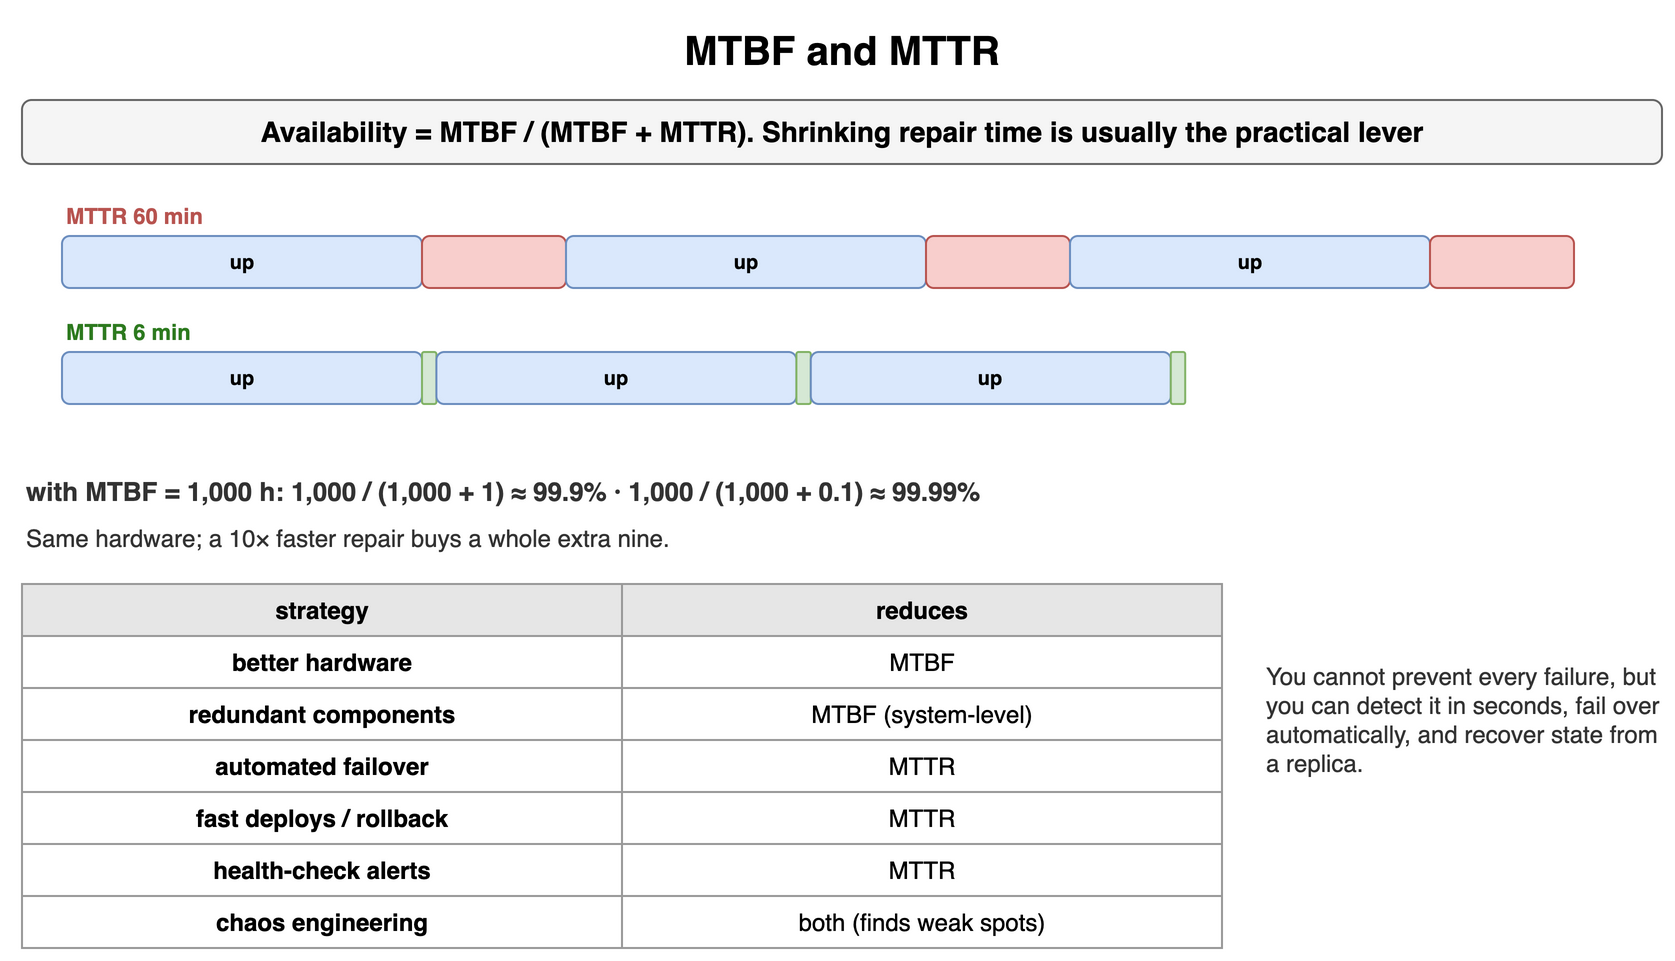

The diagram above was exported from draw.io. Its source (the exported page's mxGraphModel, read from the mxfile embedded in the PNG):
<mxGraphModel dx="900" dy="494" grid="1" gridSize="10" guides="1" tooltips="1" connect="1" arrows="1" fold="1" page="1" pageScale="1" pageWidth="900" pageHeight="494" math="0" shadow="0">
  <root>
    <mxCell id="0" />
    <mxCell id="1" parent="0" />
    <mxCell id="h21" value="MTBF and MTTR" style="text;html=1;align=center;verticalAlign=middle;whiteSpace=wrap;fontSize=20;fontStyle=1;" vertex="1" parent="1">
      <mxGeometry x="40" y="10" width="820" height="30" as="geometry" />
    </mxCell>
    <mxCell id="h22" value="Availability = MTBF / (MTBF + MTTR). Shrinking repair time is usually the practical lever" style="rounded=1;whiteSpace=wrap;html=1;fillColor=#f5f5f5;strokeColor=#666666;fontStyle=1;fontSize=14;" vertex="1" parent="1">
      <mxGeometry x="40" y="50" width="820" height="32" as="geometry" />
    </mxCell>
    <mxCell id="h23" value="MTTR 60 min" style="text;html=1;whiteSpace=wrap;fontSize=11;align=left;verticalAlign=middle;fontSize=11;fontColor=#b85450;fontStyle=1;" vertex="1" parent="1">
      <mxGeometry x="60" y="100" width="200" height="16" as="geometry" />
    </mxCell>
    <mxCell id="h24" value="up" style="rounded=1;whiteSpace=wrap;html=1;fillColor=#dae8fc;strokeColor=#6c8ebf;fontSize=10;align=center;fontStyle=1;" vertex="1" parent="1">
      <mxGeometry x="60" y="118" width="180" height="26" as="geometry" />
    </mxCell>
    <mxCell id="h25" value="" style="rounded=1;whiteSpace=wrap;html=1;fillColor=#f8cecc;strokeColor=#b85450;fontSize=12;align=center;fontStyle=1;" vertex="1" parent="1">
      <mxGeometry x="240" y="118" width="72.0" height="26" as="geometry" />
    </mxCell>
    <mxCell id="h26" value="up" style="rounded=1;whiteSpace=wrap;html=1;fillColor=#dae8fc;strokeColor=#6c8ebf;fontSize=10;align=center;fontStyle=1;" vertex="1" parent="1">
      <mxGeometry x="312.0" y="118" width="180" height="26" as="geometry" />
    </mxCell>
    <mxCell id="h27" value="" style="rounded=1;whiteSpace=wrap;html=1;fillColor=#f8cecc;strokeColor=#b85450;fontSize=12;align=center;fontStyle=1;" vertex="1" parent="1">
      <mxGeometry x="492.0" y="118" width="72.0" height="26" as="geometry" />
    </mxCell>
    <mxCell id="h28" value="up" style="rounded=1;whiteSpace=wrap;html=1;fillColor=#dae8fc;strokeColor=#6c8ebf;fontSize=10;align=center;fontStyle=1;" vertex="1" parent="1">
      <mxGeometry x="564.0" y="118" width="180" height="26" as="geometry" />
    </mxCell>
    <mxCell id="h29" value="" style="rounded=1;whiteSpace=wrap;html=1;fillColor=#f8cecc;strokeColor=#b85450;fontSize=12;align=center;fontStyle=1;" vertex="1" parent="1">
      <mxGeometry x="744.0" y="118" width="72.0" height="26" as="geometry" />
    </mxCell>
    <mxCell id="h210" value="MTTR 6 min" style="text;html=1;whiteSpace=wrap;fontSize=11;align=left;verticalAlign=middle;fontSize=11;fontColor=#2d7a1f;fontStyle=1;" vertex="1" parent="1">
      <mxGeometry x="60" y="158" width="200" height="16" as="geometry" />
    </mxCell>
    <mxCell id="h211" value="up" style="rounded=1;whiteSpace=wrap;html=1;fillColor=#dae8fc;strokeColor=#6c8ebf;fontSize=10;align=center;fontStyle=1;" vertex="1" parent="1">
      <mxGeometry x="60" y="176" width="180" height="26" as="geometry" />
    </mxCell>
    <mxCell id="h212" value="" style="rounded=1;whiteSpace=wrap;html=1;fillColor=#d5e8d4;strokeColor=#82b366;fontSize=12;align=center;fontStyle=1;" vertex="1" parent="1">
      <mxGeometry x="240" y="176" width="7.199999999999999" height="26" as="geometry" />
    </mxCell>
    <mxCell id="h213" value="up" style="rounded=1;whiteSpace=wrap;html=1;fillColor=#dae8fc;strokeColor=#6c8ebf;fontSize=10;align=center;fontStyle=1;" vertex="1" parent="1">
      <mxGeometry x="247.2" y="176" width="180" height="26" as="geometry" />
    </mxCell>
    <mxCell id="h214" value="" style="rounded=1;whiteSpace=wrap;html=1;fillColor=#d5e8d4;strokeColor=#82b366;fontSize=12;align=center;fontStyle=1;" vertex="1" parent="1">
      <mxGeometry x="427.2" y="176" width="7.199999999999999" height="26" as="geometry" />
    </mxCell>
    <mxCell id="h215" value="up" style="rounded=1;whiteSpace=wrap;html=1;fillColor=#dae8fc;strokeColor=#6c8ebf;fontSize=10;align=center;fontStyle=1;" vertex="1" parent="1">
      <mxGeometry x="434.4" y="176" width="180" height="26" as="geometry" />
    </mxCell>
    <mxCell id="h216" value="" style="rounded=1;whiteSpace=wrap;html=1;fillColor=#d5e8d4;strokeColor=#82b366;fontSize=12;align=center;fontStyle=1;" vertex="1" parent="1">
      <mxGeometry x="614.4" y="176" width="7.199999999999999" height="26" as="geometry" />
    </mxCell>
    <mxCell id="h217" value="with MTBF = 1,000 h:  1,000 / (1,000 + 1) ≈ 99.9%   ·   1,000 / (1,000 + 0.1) ≈ 99.99%" style="text;html=1;whiteSpace=wrap;fontSize=11;align=left;verticalAlign=middle;fontSize=13;fontColor=#333333;fontStyle=1;" vertex="1" parent="1">
      <mxGeometry x="40" y="236" width="820" height="20" as="geometry" />
    </mxCell>
    <mxCell id="h218" value="Same hardware; a 10× faster repair buys a whole extra nine." style="text;html=1;whiteSpace=wrap;fontSize=11;align=left;verticalAlign=middle;fontSize=12;fontColor=#333333;" vertex="1" parent="1">
      <mxGeometry x="40" y="260" width="820" height="18" as="geometry" />
    </mxCell>
    <mxCell id="h219" value="strategy" style="whiteSpace=wrap;html=1;fillColor=#e6e6e6;strokeColor=#999999;fontStyle=1;fontSize=12;" vertex="1" parent="1">
      <mxGeometry x="40" y="292" width="300" height="26" as="geometry" />
    </mxCell>
    <mxCell id="h220" value="reduces" style="whiteSpace=wrap;html=1;fillColor=#e6e6e6;strokeColor=#999999;fontStyle=1;fontSize=12;" vertex="1" parent="1">
      <mxGeometry x="340" y="292" width="300" height="26" as="geometry" />
    </mxCell>
    <mxCell id="h221" value="better hardware" style="whiteSpace=wrap;html=1;strokeColor=#999999;fontSize=12;fillColor=#ffffff;fontStyle=1;" vertex="1" parent="1">
      <mxGeometry x="40" y="318" width="300" height="26" as="geometry" />
    </mxCell>
    <mxCell id="h222" value="MTBF" style="whiteSpace=wrap;html=1;strokeColor=#999999;fontSize=12;fillColor=#ffffff;" vertex="1" parent="1">
      <mxGeometry x="340" y="318" width="300" height="26" as="geometry" />
    </mxCell>
    <mxCell id="h223" value="redundant components" style="whiteSpace=wrap;html=1;strokeColor=#999999;fontSize=12;fillColor=#ffffff;fontStyle=1;" vertex="1" parent="1">
      <mxGeometry x="40" y="344" width="300" height="26" as="geometry" />
    </mxCell>
    <mxCell id="h224" value="MTBF (system-level)" style="whiteSpace=wrap;html=1;strokeColor=#999999;fontSize=12;fillColor=#ffffff;" vertex="1" parent="1">
      <mxGeometry x="340" y="344" width="300" height="26" as="geometry" />
    </mxCell>
    <mxCell id="h225" value="automated failover" style="whiteSpace=wrap;html=1;strokeColor=#999999;fontSize=12;fillColor=#ffffff;fontStyle=1;" vertex="1" parent="1">
      <mxGeometry x="40" y="370" width="300" height="26" as="geometry" />
    </mxCell>
    <mxCell id="h226" value="MTTR" style="whiteSpace=wrap;html=1;strokeColor=#999999;fontSize=12;fillColor=#ffffff;" vertex="1" parent="1">
      <mxGeometry x="340" y="370" width="300" height="26" as="geometry" />
    </mxCell>
    <mxCell id="h227" value="fast deploys / rollback" style="whiteSpace=wrap;html=1;strokeColor=#999999;fontSize=12;fillColor=#ffffff;fontStyle=1;" vertex="1" parent="1">
      <mxGeometry x="40" y="396" width="300" height="26" as="geometry" />
    </mxCell>
    <mxCell id="h228" value="MTTR" style="whiteSpace=wrap;html=1;strokeColor=#999999;fontSize=12;fillColor=#ffffff;" vertex="1" parent="1">
      <mxGeometry x="340" y="396" width="300" height="26" as="geometry" />
    </mxCell>
    <mxCell id="h229" value="health-check alerts" style="whiteSpace=wrap;html=1;strokeColor=#999999;fontSize=12;fillColor=#ffffff;fontStyle=1;" vertex="1" parent="1">
      <mxGeometry x="40" y="422" width="300" height="26" as="geometry" />
    </mxCell>
    <mxCell id="h230" value="MTTR" style="whiteSpace=wrap;html=1;strokeColor=#999999;fontSize=12;fillColor=#ffffff;" vertex="1" parent="1">
      <mxGeometry x="340" y="422" width="300" height="26" as="geometry" />
    </mxCell>
    <mxCell id="h231" value="chaos engineering" style="whiteSpace=wrap;html=1;strokeColor=#999999;fontSize=12;fillColor=#ffffff;fontStyle=1;" vertex="1" parent="1">
      <mxGeometry x="40" y="448" width="300" height="26" as="geometry" />
    </mxCell>
    <mxCell id="h232" value="both (finds weak spots)" style="whiteSpace=wrap;html=1;strokeColor=#999999;fontSize=12;fillColor=#ffffff;" vertex="1" parent="1">
      <mxGeometry x="340" y="448" width="300" height="26" as="geometry" />
    </mxCell>
    <mxCell id="h233" value="You cannot prevent every failure, but you can detect it in seconds, fail over automatically, and recover state from a replica." style="text;html=1;whiteSpace=wrap;fontSize=11;align=left;verticalAlign=middle;fontSize=12;fontColor=#333333;" vertex="1" parent="1">
      <mxGeometry x="660" y="300" width="200" height="120" as="geometry" />
    </mxCell>
  </root>
</mxGraphModel>